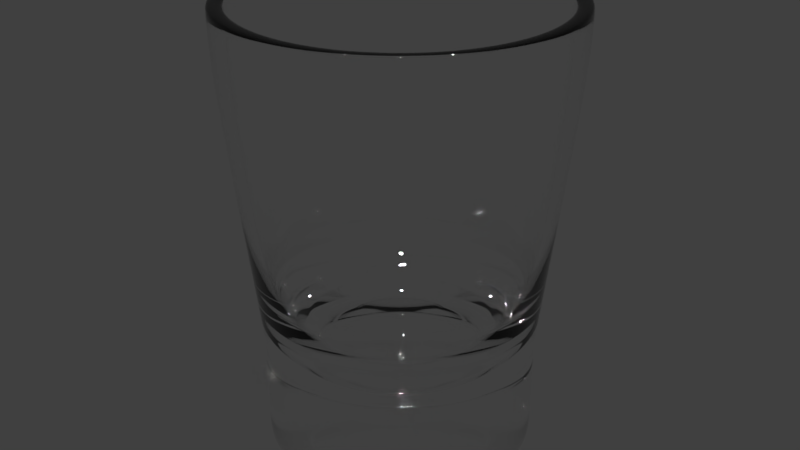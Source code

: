 # Source: Shot_gls.blend  (saved by Blender 2.79.0; exported with 4.5.12 LTS)
import bpy
from mathutils import Matrix  # noqa: F401  (used for matrix-valued properties, if any)

bpy.ops.wm.read_factory_settings(use_empty=True)
scene = bpy.context.scene
scene.name = 'Scene'

# ---- collections
col_collection_1 = bpy.data.collections.new('Collection 1'); scene.collection.children.link(col_collection_1)

# ---- materials (node trees are filled in below, after node groups)
mat_glass = bpy.data.materials.new('Glass')
mat_glass.alpha_threshold = 0.0
mat_glass.roughness = 0.5

# ---- material node trees
mat_glass.use_nodes = True; mat_glass.node_tree.nodes.clear()
_N = mat_glass.node_tree.nodes; _L = mat_glass.node_tree.links
n0 = _N.new('ShaderNodeOutputMaterial'); n0.name = 'Material Output'; n0.location = (300, 300)
n1 = _N.new('ShaderNodeBsdfGlass'); n1.name = 'Glass BSDF'; n1.location = (10, 300)
n1.distribution = 'BECKMANN'
n1.inputs[2].default_value = 1.45
_L.new(n1.outputs[0], n0.inputs[0])
n0.is_active_output = True

# ---- world
world_world = bpy.data.worlds.new('World'); scene.world = world_world
world_world.color = (0.05088, 0.05088, 0.05088)
world_world.use_sun_shadow = False
world_world.sun_shadow_jitter_overblur = 0.0
world_world.cycles.sampling_method = 'MANUAL'

# ---- meshes
me_plane = bpy.data.meshes.new('Plane')
me_plane.from_pydata([(-0.01269, 0.0, -0.001178), (-0.06081, -3.49e-09, -0.001123), (-0.06081, -3.49e-09, 0.04629), (-0.06758, -1.147e-08, 0.1055), (-0.0757, -2.061e-08, 0.1734), (-0.0757, -2.061e-08, 0.1986), (-0.06893, -2.061e-08, 0.1986), (-0.06893, -2.061e-08, 0.1726), (-0.06217, -1.156e-08, 0.1055), (-0.05675, -6.114e-09, 0.06506), (-0.04322, -4.36e-09, 0.05134), (-0.03036, -3.091e-09, 0.04123), (-0.01411, -2.632e-09, 0.0369), (-0.01226, 0.00327, -0.001178), (-0.05874, 0.01572, -0.001123), (-0.05874, 0.01572, 0.04629), (-0.06528, 0.01748, 0.1055), (-0.07312, 0.01958, 0.1734), (-0.07312, 0.01958, 0.1986), (-0.06659, 0.01783, 0.1986), (-0.06659, 0.01783, 0.1726), (-0.06005, 0.01607, 0.1055), (-0.05482, 0.01467, 0.06506), (-0.04175, 0.01117, 0.05134), (-0.02933, 0.007842, 0.04123), (-0.01364, 0.003638, 0.0369), (-0.011, 0.006318, -0.001178), (-0.05267, 0.03038, -0.001123), (-0.05267, 0.03038, 0.04629), (-0.05853, 0.03376, 0.1055), (-0.06557, 0.03782, 0.1734), (-0.06557, 0.03782, 0.1986), (-0.05971, 0.03444, 0.1986), (-0.05971, 0.03444, 0.1726), (-0.05384, 0.03105, 0.1055), (-0.04916, 0.02835, 0.06506), (-0.03743, 0.02158, 0.05134), (-0.0263, 0.01515, 0.04123), (-0.01223, 0.007029, 0.0369), (-0.008992, 0.008935, -0.001178), (-0.04302, 0.04296, -0.001123), (-0.04302, 0.04296, 0.04629), (-0.0478, 0.04775, 0.1055), (-0.05355, 0.05349, 0.1734), (-0.05355, 0.05349, 0.1986), (-0.04876, 0.0487, 0.1986), (-0.04876, 0.0487, 0.1726), (-0.04397, 0.04392, 0.1055), (-0.04015, 0.04009, 0.06506), (-0.03058, 0.03052, 0.05134), (-0.02148, 0.02143, 0.04123), (-0.009997, 0.00994, 0.0369), (-0.006375, 0.01094, -0.001178), (-0.03043, 0.05262, -0.001123), (-0.03043, 0.05262, 0.04629), (-0.03382, 0.05848, 0.1055), (-0.03788, 0.06551, 0.1734), (-0.03788, 0.06551, 0.1986), (-0.0345, 0.05965, 0.1986), (-0.0345, 0.05965, 0.1726), (-0.03111, 0.05379, 0.1055), (-0.0284, 0.0491, 0.06506), (-0.02164, 0.03738, 0.05134), (-0.01521, 0.02624, 0.04123), (-0.007086, 0.01217, 0.0369), (-0.003327, 0.0122, -0.001178), (-0.01578, 0.05869, -0.001123), (-0.01578, 0.05869, 0.04629), (-0.01753, 0.06522, 0.1055), (-0.01964, 0.07307, 0.1734), (-0.01964, 0.07307, 0.1986), (-0.01788, 0.06653, 0.1986), (-0.01788, 0.06653, 0.1726), (-0.01613, 0.05999, 0.1055), (-0.01473, 0.05476, 0.06506), (-0.01123, 0.04169, 0.05134), (-0.007899, 0.02927, 0.04123), (-0.003695, 0.01358, 0.0369), (-5.7e-05, 0.01264, -0.001178), (-5.701e-05, 0.06076, -0.001123), (-5.701e-05, 0.06076, 0.04629), (-5.701e-05, 0.06752, 0.1055), (-5.702e-05, 0.07564, 0.1734), (-5.702e-05, 0.07564, 0.1986), (-5.702e-05, 0.06888, 0.1986), (-5.702e-05, 0.06888, 0.1726), (-5.701e-05, 0.06211, 0.1055), (-5.701e-05, 0.05669, 0.06506), (-5.7e-05, 0.04316, 0.05134), (-5.7e-05, 0.0303, 0.04123), (-5.701e-05, 0.01406, 0.0369), (0.003213, 0.0122, -0.001178), (0.01567, 0.05869, -0.001123), (0.01567, 0.05869, 0.04629), (0.01742, 0.06522, 0.1055), (0.01952, 0.07307, 0.1734), (0.01952, 0.07307, 0.1986), (0.01777, 0.06653, 0.1986), (0.01777, 0.06653, 0.1726), (0.01602, 0.05999, 0.1055), (0.01462, 0.05476, 0.06506), (0.01111, 0.04169, 0.05134), (0.007785, 0.02927, 0.04123), (0.003581, 0.01358, 0.0369), (0.006261, 0.01094, -0.001178), (0.03032, 0.05262, -0.001123), (0.03032, 0.05262, 0.04629), (0.0337, 0.05848, 0.1055), (0.03777, 0.06551, 0.1734), (0.03777, 0.06551, 0.1986), (0.03438, 0.05965, 0.1986), (0.03438, 0.05965, 0.1726), (0.031, 0.05379, 0.1055), (0.02829, 0.0491, 0.06506), (0.02152, 0.03738, 0.05134), (0.01509, 0.02624, 0.04123), (0.006972, 0.01217, 0.0369), (0.008878, 0.008934, -0.001178), (0.0429, 0.04296, -0.001123), (0.0429, 0.04296, 0.04629), (0.04769, 0.04775, 0.1055), (0.05343, 0.05349, 0.1734), (0.05343, 0.05349, 0.1986), (0.04865, 0.0487, 0.1986), (0.04865, 0.0487, 0.1726), (0.04386, 0.04392, 0.1055), (0.04003, 0.04009, 0.06506), (0.03046, 0.03052, 0.05134), (0.02137, 0.02143, 0.04123), (0.009883, 0.00994, 0.0369), (0.01089, 0.006318, -0.001178), (0.05256, 0.03038, -0.001123), (0.05256, 0.03038, 0.04629), (0.05842, 0.03376, 0.1055), (0.06545, 0.03782, 0.1734), (0.06545, 0.03782, 0.1986), (0.05959, 0.03444, 0.1986), (0.05959, 0.03444, 0.1726), (0.05373, 0.03105, 0.1055), (0.04904, 0.02835, 0.06506), (0.03732, 0.02158, 0.05134), (0.02618, 0.01515, 0.04123), (0.01212, 0.007029, 0.0369), (0.01215, 0.00327, -0.001178), (0.05863, 0.01572, -0.001123), (0.05863, 0.01572, 0.04629), (0.06517, 0.01748, 0.1055), (0.07301, 0.01958, 0.1734), (0.07301, 0.01958, 0.1986), (0.06647, 0.01783, 0.1986), (0.06647, 0.01783, 0.1726), (0.05994, 0.01607, 0.1055), (0.05471, 0.01467, 0.06506), (0.04163, 0.01117, 0.05134), (0.02921, 0.007842, 0.04123), (0.01352, 0.003638, 0.0369), (0.01258, -1.303e-07, -0.001178), (0.0607, -1.265e-07, -0.001123), (0.0607, -1.265e-07, 0.04629), (0.06747, -1.16e-07, 0.1055), (0.07559, -1.084e-07, 0.1734), (0.07559, -1.084e-07, 0.1986), (0.06882, -1.069e-07, 0.1986), (0.06882, -1.069e-07, 0.1726), (0.06205, -1.16e-07, 0.1055), (0.05664, -1.235e-07, 0.06506), (0.0431, -1.288e-07, 0.05134), (0.03024, -1.273e-07, 0.04123), (0.014, -1.261e-07, 0.0369), (0.01215, -0.00327, -0.001178), (0.05863, -0.01572, -0.001123), (0.05863, -0.01572, 0.04629), (0.06517, -0.01748, 0.1055), (0.07301, -0.01958, 0.1734), (0.07301, -0.01958, 0.1986), (0.06647, -0.01783, 0.1986), (0.06647, -0.01783, 0.1726), (0.05994, -0.01608, 0.1055), (0.05471, -0.01467, 0.06506), (0.04163, -0.01117, 0.05134), (0.02921, -0.007842, 0.04123), (0.01352, -0.003639, 0.0369), (0.01089, -0.006318, -0.001178), (0.05256, -0.03038, -0.001123), (0.05256, -0.03038, 0.04629), (0.05842, -0.03376, 0.1055), (0.06545, -0.03782, 0.1734), (0.06545, -0.03782, 0.1986), (0.05959, -0.03444, 0.1986), (0.05959, -0.03444, 0.1726), (0.05373, -0.03105, 0.1055), (0.04904, -0.02835, 0.06506), (0.03732, -0.02158, 0.05134), (0.02618, -0.01515, 0.04123), (0.01212, -0.007029, 0.0369), (0.008877, -0.008935, -0.001178), (0.0429, -0.04296, -0.001123), (0.0429, -0.04296, 0.04629), (0.04769, -0.04775, 0.1055), (0.05343, -0.05349, 0.1734), (0.05343, -0.05349, 0.1986), (0.04865, -0.0487, 0.1986), (0.04865, -0.0487, 0.1726), (0.04386, -0.04392, 0.1055), (0.04003, -0.04009, 0.06506), (0.03046, -0.03052, 0.05134), (0.02137, -0.02143, 0.04123), (0.009883, -0.00994, 0.0369), (0.006261, -0.01094, -0.001178), (0.03032, -0.05262, -0.001123), (0.03032, -0.05262, 0.04629), (0.0337, -0.05848, 0.1055), (0.03777, -0.06551, 0.1734), (0.03777, -0.06551, 0.1986), (0.03438, -0.05965, 0.1986), (0.03438, -0.05965, 0.1726), (0.031, -0.05379, 0.1055), (0.02829, -0.0491, 0.06506), (0.02152, -0.03738, 0.05134), (0.01509, -0.02624, 0.04123), (0.006972, -0.01217, 0.0369), (0.003213, -0.0122, -0.001178), (0.01567, -0.05869, -0.001123), (0.01567, -0.05869, 0.04629), (0.01742, -0.06522, 0.1055), (0.01952, -0.07307, 0.1734), (0.01952, -0.07307, 0.1986), (0.01777, -0.06653, 0.1986), (0.01777, -0.06653, 0.1726), (0.01602, -0.05999, 0.1055), (0.01462, -0.05476, 0.06506), (0.01111, -0.04169, 0.05134), (0.007785, -0.02927, 0.04123), (0.003581, -0.01358, 0.0369), (-5.713e-05, -0.01264, -0.001178), (-5.713e-05, -0.06076, -0.001123), (-5.713e-05, -0.06076, 0.04629), (-5.712e-05, -0.06752, 0.1055), (-5.712e-05, -0.07564, 0.1734), (-5.712e-05, -0.07564, 0.1986), (-5.711e-05, -0.06888, 0.1986), (-5.711e-05, -0.06888, 0.1726), (-5.712e-05, -0.06211, 0.1055), (-5.712e-05, -0.05669, 0.06506), (-5.713e-05, -0.04316, 0.05134), (-5.713e-05, -0.0303, 0.04123), (-5.713e-05, -0.01406, 0.0369), (-0.003327, -0.0122, -0.001178), (-0.01578, -0.05869, -0.001123), (-0.01578, -0.05869, 0.04629), (-0.01753, -0.06522, 0.1055), (-0.01964, -0.07307, 0.1734), (-0.01964, -0.07307, 0.1986), (-0.01788, -0.06653, 0.1986), (-0.01788, -0.06653, 0.1726), (-0.01613, -0.05999, 0.1055), (-0.01473, -0.05476, 0.06506), (-0.01123, -0.04169, 0.05134), (-0.007899, -0.02927, 0.04123), (-0.003696, -0.01358, 0.0369), (-0.006375, -0.01094, -0.001178), (-0.03043, -0.05262, -0.001123), (-0.03043, -0.05262, 0.04629), (-0.03382, -0.05848, 0.1055), (-0.03788, -0.06551, 0.1734), (-0.03788, -0.06551, 0.1986), (-0.0345, -0.05965, 0.1986), (-0.0345, -0.05965, 0.1726), (-0.03111, -0.05379, 0.1055), (-0.0284, -0.0491, 0.06506), (-0.02164, -0.03738, 0.05134), (-0.01521, -0.02624, 0.04123), (-0.007086, -0.01217, 0.0369), (-0.008992, -0.008935, -0.001178), (-0.04302, -0.04296, -0.001123), (-0.04302, -0.04296, 0.04629), (-0.0478, -0.04775, 0.1055), (-0.05355, -0.05349, 0.1734), (-0.05355, -0.05349, 0.1986), (-0.04876, -0.0487, 0.1986), (-0.04876, -0.0487, 0.1726), (-0.04397, -0.04392, 0.1055), (-0.04015, -0.04009, 0.06506), (-0.03058, -0.03052, 0.05134), (-0.02148, -0.02143, 0.04123), (-0.009997, -0.00994, 0.0369), (-0.011, -0.006318, -0.001178), (-0.05267, -0.03038, -0.001123), (-0.05267, -0.03038, 0.04629), (-0.05853, -0.03376, 0.1055), (-0.06557, -0.03782, 0.1734), (-0.06557, -0.03782, 0.1986), (-0.05971, -0.03444, 0.1986), (-0.05971, -0.03444, 0.1726), (-0.05384, -0.03105, 0.1055), (-0.04916, -0.02835, 0.06506), (-0.03743, -0.02158, 0.05134), (-0.0263, -0.01515, 0.04123), (-0.01223, -0.007029, 0.0369), (-0.01226, -0.00327, -0.001178), (-0.05874, -0.01572, -0.001123), (-0.05874, -0.01572, 0.04629), (-0.06528, -0.01748, 0.1055), (-0.07312, -0.01958, 0.1734), (-0.07312, -0.01958, 0.1986), (-0.06659, -0.01783, 0.1986), (-0.06659, -0.01783, 0.1726), (-0.06005, -0.01607, 0.1055), (-0.05482, -0.01467, 0.06506), (-0.04175, -0.01117, 0.05134), (-0.02933, -0.007842, 0.04123), (-0.01364, -0.003638, 0.0369), (0.05863, 0.01572, 0.001969), (0.0607, -1.265e-07, 0.001969), (0.05863, -0.01572, 0.001969), (0.05256, -0.03038, 0.001969), (0.0429, -0.04296, 0.001969), (0.03032, -0.05262, 0.001969), (0.01567, -0.05869, 0.001969), (-5.713e-05, -0.06076, 0.001969), (-0.01578, -0.05869, 0.001969), (-0.03043, -0.05262, 0.001969), (-0.04302, -0.04296, 0.001969), (-0.05267, -0.03038, 0.001969), (-0.05874, -0.01572, 0.001969), (-0.0006194, -6.062e-08, 0.0369), (-0.05909, -0.01582, 0.04942), (-0.05298, -0.03056, 0.04942), (-0.04327, -0.04321, 0.04942), (-0.03061, -0.05293, 0.04942), (-0.01587, -0.05903, 0.04942), (-5.713e-05, -0.06111, 0.04942), (0.01576, -0.05903, 0.04942), (0.0305, -0.05293, 0.04942), (0.04316, -0.04321, 0.04942), (0.05287, -0.03056, 0.04942), (0.05897, -0.01582, 0.04942), (0.06106, -1.26e-07, 0.04942), (0.05897, 0.01582, 0.04942), (0.05287, 0.03056, 0.04942), (0.04316, 0.04321, 0.04942), (0.0305, 0.05293, 0.04942), (0.01576, 0.05903, 0.04942), (-5.701e-05, 0.06111, 0.04942), (-0.01587, 0.05903, 0.04942), (-0.03061, 0.05293, 0.04942), (-0.04327, 0.04321, 0.04942), (-0.05298, 0.03056, 0.04942), (-0.05909, 0.01582, 0.04942), (-0.06117, -3.913e-09, 0.04942), (-0.05874, -0.01572, 0.04422), (-0.05267, -0.03038, 0.04422), (-0.04302, -0.04296, 0.04422), (-0.03043, -0.05262, 0.04422), (-0.01578, -0.05869, 0.04422), (-5.713e-05, -0.06076, 0.04422), (0.01567, -0.05869, 0.04422), (0.03032, -0.05262, 0.04422), (0.0429, -0.04296, 0.04422), (0.05256, -0.03038, 0.04422), (0.05863, -0.01572, 0.04422), (0.0607, -1.265e-07, 0.04422), (-0.0005625, -6.154e-08, -0.001178), (0.05863, 0.01572, 0.04422), (0.05256, 0.03038, 0.04422), (0.0429, 0.04296, 0.04422), (0.03032, 0.05262, 0.04422), (0.01567, 0.05869, 0.04422), (-5.701e-05, 0.06076, 0.04422), (-0.01578, 0.05869, 0.04422), (-0.03043, 0.05262, 0.04422), (-0.04302, 0.04296, 0.04422), (-0.05267, 0.03038, 0.04422), (-0.05874, 0.01572, 0.04422), (-0.06081, -3.49e-09, 0.04422), (0.05256, 0.03038, 0.001969), (0.0429, 0.04296, 0.001969), (0.03032, 0.05262, 0.001969), (0.01567, 0.05869, 0.001969), (-5.701e-05, 0.06076, 0.001969), (-0.01578, 0.05869, 0.001969), (-0.03043, 0.05262, 0.001969), (-0.04302, 0.04296, 0.001969), (-0.05267, 0.03038, 0.001969), (-0.05874, 0.01572, 0.001969), (-0.06081, -3.49e-09, 0.001969), (-0.05636, -3.168e-09, -0.001128), (-0.05445, 0.01457, -0.001128), (-0.04882, 0.02815, -0.001128), (-0.03987, 0.03982, -0.001128), (-0.02821, 0.04876, -0.001128), (-0.01463, 0.05439, -0.001128), (-5.701e-05, 0.05631, -0.001128), (0.01452, 0.05439, -0.001128), (0.0281, 0.04876, -0.001128), (0.03976, 0.03982, -0.001128), (0.04871, 0.02815, -0.001128), (0.05433, 0.01457, -0.001128), (0.05625, -1.269e-07, -0.001128), (0.05433, -0.01457, -0.001128), (0.04871, -0.02815, -0.001128), (0.03976, -0.03982, -0.001128), (0.0281, -0.04876, -0.001128), (0.01452, -0.05439, -0.001128), (-5.713e-05, -0.05631, -0.001128), (-0.01463, -0.05439, -0.001128), (-0.02821, -0.04876, -0.001128), (-0.03987, -0.03982, -0.001128), (-0.04882, -0.02815, -0.001128), (-0.05445, -0.01457, -0.001128), (-0.0757, -2.061e-08, 0.1966), (-0.07312, 0.01958, 0.1966), (-0.06557, 0.03782, 0.1966), (-0.05355, 0.05349, 0.1966), (-0.03788, 0.06551, 0.1966), (-0.01964, 0.07307, 0.1966), (-5.702e-05, 0.07564, 0.1966), (0.01952, 0.07307, 0.1966), (0.03777, 0.06551, 0.1966), (0.05343, 0.05349, 0.1966), (0.06545, 0.03782, 0.1966), (0.07301, 0.01958, 0.1966), (0.07559, -1.084e-07, 0.1966), (0.07301, -0.01958, 0.1966), (0.06545, -0.03782, 0.1966), (0.05343, -0.05349, 0.1966), (0.03777, -0.06551, 0.1966), (0.01952, -0.07307, 0.1966), (-5.712e-05, -0.07564, 0.1966), (-0.01964, -0.07307, 0.1966), (-0.03788, -0.06551, 0.1966), (-0.05355, -0.05349, 0.1966), (-0.06557, -0.03782, 0.1966), (-0.07312, -0.01958, 0.1966), (-0.06893, -2.061e-08, 0.1968), (-0.06659, 0.01783, 0.1968), (-0.05971, 0.03444, 0.1968), (-0.04876, 0.0487, 0.1968), (-0.0345, 0.05965, 0.1968), (-0.01788, 0.06653, 0.1968), (-5.702e-05, 0.06888, 0.1968), (0.01777, 0.06653, 0.1968), (0.03438, 0.05965, 0.1968), (0.04865, 0.0487, 0.1968), (0.05959, 0.03444, 0.1968), (0.06647, 0.01783, 0.1968), (0.06882, -1.069e-07, 0.1968), (0.06647, -0.01783, 0.1968), (0.05959, -0.03444, 0.1968), (0.04865, -0.0487, 0.1968), (0.03438, -0.05965, 0.1968), (0.01777, -0.06653, 0.1968), (-5.711e-05, -0.06888, 0.1968), (-0.01788, -0.06653, 0.1968), (-0.0345, -0.05965, 0.1968), (-0.04876, -0.0487, 0.1968), (-0.05971, -0.03444, 0.1968), (-0.06659, -0.01783, 0.1968), (-0.0422, -4.26e-09, 0.05054), (-0.04077, 0.01091, 0.05054), (-0.03656, 0.02107, 0.05054), (-0.02986, 0.0298, 0.05054), (-0.02113, 0.0365, 0.05054), (-0.01097, 0.04071, 0.05054), (-5.7e-05, 0.04215, 0.05054), (0.01085, 0.04071, 0.05054), (0.02102, 0.0365, 0.05054), (0.02975, 0.0298, 0.05054), (0.03644, 0.02107, 0.05054), (0.04065, 0.01091, 0.05054), (0.04209, -1.287e-07, 0.05054), (0.04065, -0.01091, 0.05054), (0.03644, -0.02107, 0.05054), (0.02975, -0.0298, 0.05054), (0.02102, -0.0365, 0.05054), (0.01085, -0.04071, 0.05054), (-5.713e-05, -0.04215, 0.05054), (-0.01097, -0.04071, 0.05054), (-0.02113, -0.0365, 0.05054), (-0.02986, -0.0298, 0.05054), (-0.03656, -0.02107, 0.05054), (-0.04077, -0.01091, 0.05054), (-0.04403, -4.465e-09, 0.05216), (-0.04253, 0.01138, 0.05216), (-0.03814, 0.02199, 0.05216), (-0.03115, 0.03109, 0.05216), (-0.02204, 0.03808, 0.05216), (-0.01144, 0.04247, 0.05216), (-5.7e-05, 0.04397, 0.05216), (0.01132, 0.04247, 0.05216), (0.02193, 0.03808, 0.05216), (0.03104, 0.03109, 0.05216), (0.03802, 0.02199, 0.05216), (0.04242, 0.01138, 0.05216), (0.04391, -1.285e-07, 0.05216), (0.04242, -0.01138, 0.05216), (0.03802, -0.02199, 0.05216), (0.03104, -0.03109, 0.05216), (0.02193, -0.03808, 0.05216), (0.01132, -0.04247, 0.05216), (-5.713e-05, -0.04397, 0.05216), (-0.01144, -0.04247, 0.05216), (-0.02204, -0.03808, 0.05216), (-0.03115, -0.03109, 0.05216), (-0.03814, -0.02199, 0.05216), (-0.04253, -0.01138, 0.05216), (-0.01512, -2.661e-09, 0.03717), (-0.01461, 0.003899, 0.03717), (-0.0131, 0.007532, 0.03717), (-0.01071, 0.01065, 0.03717), (-0.007589, 0.01305, 0.03717), (-0.003956, 0.01455, 0.03717), (-5.701e-05, 0.01506, 0.03717), (0.003842, 0.01455, 0.03717), (0.007475, 0.01305, 0.03717), (0.01059, 0.01065, 0.03717), (0.01299, 0.007532, 0.03717), (0.01449, 0.003899, 0.03717), (0.01501, -1.262e-07, 0.03717), (0.01449, -0.003899, 0.03717), (0.01299, -0.007532, 0.03717), (0.01059, -0.01065, 0.03717), (0.007475, -0.01305, 0.03717), (0.003842, -0.01455, 0.03717), (-5.713e-05, -0.01506, 0.03717), (-0.003956, -0.01455, 0.03717), (-0.007589, -0.01305, 0.03717), (-0.01071, -0.01065, 0.03717), (-0.0131, -0.007532, 0.03717), (-0.01461, -0.003899, 0.03717)], [], [(410, 5, 18, 411), (506, 12, 25, 507), (374, 2, 15, 373), (8, 9, 22, 21), (5, 6, 19, 18), (349, 3, 16, 348), (482, 10, 23, 483), (434, 7, 20, 435), (3, 4, 17, 16), (458, 11, 24, 459), (386, 1, 14, 387), (7, 8, 21, 20), (348, 16, 29, 347), (483, 23, 36, 484), (435, 20, 33, 436), (16, 17, 30, 29), (459, 24, 37, 460), (387, 14, 27, 388), (20, 21, 34, 33), (411, 18, 31, 412), (507, 25, 38, 508), (373, 15, 28, 372), (21, 22, 35, 34), (18, 19, 32, 31), (508, 38, 51, 509), (372, 28, 41, 371), (34, 35, 48, 47), (31, 32, 45, 44), (347, 29, 42, 346), (484, 36, 49, 485), (436, 33, 46, 437), (29, 30, 43, 42), (460, 37, 50, 461), (388, 27, 40, 389), (33, 34, 47, 46), (412, 31, 44, 413), (42, 43, 56, 55), (461, 50, 63, 462), (389, 40, 53, 390), (46, 47, 60, 59), (413, 44, 57, 414), (509, 51, 64, 510), (371, 41, 54, 370), (47, 48, 61, 60), (44, 45, 58, 57), (346, 42, 55, 345), (485, 49, 62, 486), (437, 46, 59, 438), (345, 55, 68, 344), (486, 62, 75, 487), (438, 59, 72, 439), (55, 56, 69, 68), (462, 63, 76, 463), (390, 53, 66, 391), (59, 60, 73, 72), (414, 57, 70, 415), (510, 64, 77, 511), (370, 54, 67, 369), (60, 61, 74, 73), (57, 58, 71, 70), (415, 70, 83, 416), (511, 77, 90, 512), (369, 67, 80, 368), (73, 74, 87, 86), (70, 71, 84, 83), (344, 68, 81, 343), (487, 75, 88, 488), (439, 72, 85, 440), (68, 69, 82, 81), (463, 76, 89, 464), (391, 66, 79, 392), (72, 73, 86, 85), (81, 82, 95, 94), (464, 89, 102, 465), (392, 79, 92, 393), (85, 86, 99, 98), (416, 83, 96, 417), (512, 90, 103, 513), (368, 80, 93, 367), (86, 87, 100, 99), (83, 84, 97, 96), (343, 81, 94, 342), (488, 88, 101, 489), (440, 85, 98, 441), (96, 97, 110, 109), (342, 94, 107, 341), (489, 101, 114, 490), (441, 98, 111, 442), (94, 95, 108, 107), (465, 102, 115, 466), (393, 92, 105, 394), (98, 99, 112, 111), (417, 96, 109, 418), (513, 103, 116, 514), (367, 93, 106, 366), (99, 100, 113, 112), (418, 109, 122, 419), (514, 116, 129, 515), (366, 106, 119, 365), (112, 113, 126, 125), (109, 110, 123, 122), (341, 107, 120, 340), (490, 114, 127, 491), (442, 111, 124, 443), (107, 108, 121, 120), (466, 115, 128, 467), (394, 105, 118, 395), (111, 112, 125, 124), (443, 124, 137, 444), (120, 121, 134, 133), (467, 128, 141, 468), (395, 118, 131, 396), (124, 125, 138, 137), (419, 122, 135, 420), (515, 129, 142, 516), (365, 119, 132, 364), (125, 126, 139, 138), (122, 123, 136, 135), (340, 120, 133, 339), (491, 127, 140, 492), (135, 136, 149, 148), (339, 133, 146, 338), (492, 140, 153, 493), (444, 137, 150, 445), (133, 134, 147, 146), (468, 141, 154, 469), (396, 131, 144, 397), (137, 138, 151, 150), (420, 135, 148, 421), (516, 142, 155, 517), (364, 132, 145, 363), (138, 139, 152, 151), (150, 151, 164, 163), (421, 148, 161, 422), (517, 155, 168, 518), (363, 145, 158, 361), (151, 152, 165, 164), (148, 149, 162, 161), (338, 146, 159, 337), (493, 153, 166, 494), (445, 150, 163, 446), (146, 147, 160, 159), (469, 154, 167, 470), (397, 144, 157, 398), (446, 163, 176, 447), (159, 160, 173, 172), (470, 167, 180, 471), (398, 157, 170, 399), (163, 164, 177, 176), (422, 161, 174, 423), (518, 168, 181, 519), (361, 158, 171, 360), (164, 165, 178, 177), (161, 162, 175, 174), (337, 159, 172, 336), (494, 166, 179, 495), (177, 178, 191, 190), (174, 175, 188, 187), (336, 172, 185, 335), (495, 179, 192, 496), (447, 176, 189, 448), (172, 173, 186, 185), (471, 180, 193, 472), (399, 170, 183, 400), (176, 177, 190, 189), (423, 174, 187, 424), (519, 181, 194, 520), (360, 171, 184, 359), (400, 183, 196, 401), (189, 190, 203, 202), (424, 187, 200, 425), (520, 194, 207, 521), (359, 184, 197, 358), (190, 191, 204, 203), (187, 188, 201, 200), (335, 185, 198, 334), (496, 192, 205, 497), (448, 189, 202, 449), (185, 186, 199, 198), (472, 193, 206, 473), (497, 205, 218, 498), (449, 202, 215, 450), (198, 199, 212, 211), (473, 206, 219, 474), (401, 196, 209, 402), (202, 203, 216, 215), (425, 200, 213, 426), (521, 207, 220, 522), (358, 197, 210, 357), (203, 204, 217, 216), (200, 201, 214, 213), (334, 198, 211, 333), (357, 210, 223, 356), (216, 217, 230, 229), (213, 214, 227, 226), (333, 211, 224, 332), (498, 218, 231, 499), (450, 215, 228, 451), (211, 212, 225, 224), (474, 219, 232, 475), (402, 209, 222, 403), (215, 216, 229, 228), (426, 213, 226, 427), (522, 220, 233, 523), (475, 232, 245, 476), (403, 222, 235, 404), (228, 229, 242, 241), (427, 226, 239, 428), (523, 233, 246, 524), (356, 223, 236, 355), (229, 230, 243, 242), (226, 227, 240, 239), (332, 224, 237, 331), (499, 231, 244, 500), (451, 228, 241, 452), (224, 225, 238, 237), (331, 237, 250, 330), (500, 244, 257, 501), (452, 241, 254, 453), (237, 238, 251, 250), (476, 245, 258, 477), (404, 235, 248, 405), (241, 242, 255, 254), (428, 239, 252, 429), (524, 246, 259, 525), (355, 236, 249, 354), (242, 243, 256, 255), (239, 240, 253, 252), (525, 259, 272, 526), (354, 249, 262, 353), (255, 256, 269, 268), (252, 253, 266, 265), (330, 250, 263, 329), (501, 257, 270, 502), (453, 254, 267, 454), (250, 251, 264, 263), (477, 258, 271, 478), (405, 248, 261, 406), (254, 255, 268, 267), (429, 252, 265, 430), (263, 264, 277, 276), (478, 271, 284, 479), (406, 261, 274, 407), (267, 268, 281, 280), (430, 265, 278, 431), (526, 272, 285, 527), (353, 262, 275, 352), (268, 269, 282, 281), (265, 266, 279, 278), (329, 263, 276, 328), (502, 270, 283, 503), (454, 267, 280, 455), (328, 276, 289, 327), (503, 283, 296, 504), (455, 280, 293, 456), (276, 277, 290, 289), (479, 284, 297, 480), (407, 274, 287, 408), (280, 281, 294, 293), (431, 278, 291, 432), (527, 285, 298, 528), (352, 275, 288, 351), (281, 282, 295, 294), (278, 279, 292, 291), (432, 291, 304, 433), (528, 298, 311, 529), (351, 288, 301, 350), (294, 295, 308, 307), (291, 292, 305, 304), (327, 289, 302, 326), (504, 296, 309, 505), (456, 293, 306, 457), (289, 290, 303, 302), (480, 297, 310, 481), (408, 287, 300, 409), (293, 294, 307, 306), (302, 303, 4, 3), (481, 310, 11, 458), (409, 300, 1, 386), (306, 307, 8, 7), (433, 304, 5, 410), (529, 311, 12, 506), (350, 301, 2, 374), (307, 308, 9, 8), (304, 305, 6, 5), (326, 302, 3, 349), (505, 309, 10, 482), (457, 306, 7, 434), (77, 64, 325), (220, 207, 325), (90, 77, 325), (272, 259, 325), (116, 103, 325), (25, 12, 325), (129, 116, 325), (64, 51, 325), (155, 142, 325), (259, 246, 325), (103, 90, 325), (246, 233, 325), (194, 181, 325), (298, 285, 325), (311, 298, 325), (233, 220, 325), (168, 155, 325), (51, 38, 325), (142, 129, 325), (285, 272, 325), (181, 168, 325), (12, 311, 325), (38, 25, 325), (207, 194, 325), (130, 143, 362), (273, 286, 362), (260, 273, 362), (117, 130, 362), (299, 0, 362), (26, 39, 362), (169, 182, 362), (182, 195, 362), (156, 169, 362), (65, 78, 362), (208, 221, 362), (13, 26, 362), (0, 13, 362), (104, 117, 362), (52, 65, 362), (195, 208, 362), (143, 156, 362), (247, 260, 362), (39, 52, 362), (221, 234, 362), (286, 299, 362), (78, 91, 362), (91, 104, 362), (234, 247, 362), (324, 350, 374, 385), (323, 351, 350, 324), (322, 352, 351, 323), (321, 353, 352, 322), (320, 354, 353, 321), (319, 355, 354, 320), (318, 356, 355, 319), (317, 357, 356, 318), (316, 358, 357, 317), (315, 359, 358, 316), (314, 360, 359, 315), (313, 361, 360, 314), (312, 363, 361, 313), (375, 364, 363, 312), (376, 365, 364, 375), (377, 366, 365, 376), (378, 367, 366, 377), (379, 368, 367, 378), (380, 369, 368, 379), (381, 370, 369, 380), (382, 371, 370, 381), (383, 372, 371, 382), (384, 373, 372, 383), (385, 374, 373, 384), (301, 326, 349, 2), (288, 327, 326, 301), (275, 328, 327, 288), (262, 329, 328, 275), (249, 330, 329, 262), (236, 331, 330, 249), (223, 332, 331, 236), (210, 333, 332, 223), (197, 334, 333, 210), (184, 335, 334, 197), (171, 336, 335, 184), (158, 337, 336, 171), (145, 338, 337, 158), (132, 339, 338, 145), (119, 340, 339, 132), (106, 341, 340, 119), (93, 342, 341, 106), (80, 343, 342, 93), (67, 344, 343, 80), (54, 345, 344, 67), (41, 346, 345, 54), (28, 347, 346, 41), (15, 348, 347, 28), (2, 349, 348, 15), (1, 385, 384, 14), (14, 384, 383, 27), (27, 383, 382, 40), (40, 382, 381, 53), (53, 381, 380, 66), (66, 380, 379, 79), (79, 379, 378, 92), (92, 378, 377, 105), (105, 377, 376, 118), (118, 376, 375, 131), (131, 375, 312, 144), (144, 312, 313, 157), (157, 313, 314, 170), (170, 314, 315, 183), (183, 315, 316, 196), (196, 316, 317, 209), (209, 317, 318, 222), (222, 318, 319, 235), (235, 319, 320, 248), (248, 320, 321, 261), (261, 321, 322, 274), (274, 322, 323, 287), (287, 323, 324, 300), (300, 324, 385, 1), (299, 409, 386, 0), (286, 408, 409, 299), (273, 407, 408, 286), (260, 406, 407, 273), (247, 405, 406, 260), (234, 404, 405, 247), (221, 403, 404, 234), (208, 402, 403, 221), (195, 401, 402, 208), (182, 400, 401, 195), (169, 399, 400, 182), (156, 398, 399, 169), (143, 397, 398, 156), (130, 396, 397, 143), (117, 395, 396, 130), (104, 394, 395, 117), (91, 393, 394, 104), (78, 392, 393, 91), (65, 391, 392, 78), (52, 390, 391, 65), (39, 389, 390, 52), (26, 388, 389, 39), (13, 387, 388, 26), (0, 386, 387, 13), (303, 433, 410, 4), (290, 432, 433, 303), (277, 431, 432, 290), (264, 430, 431, 277), (251, 429, 430, 264), (238, 428, 429, 251), (225, 427, 428, 238), (212, 426, 427, 225), (199, 425, 426, 212), (186, 424, 425, 199), (173, 423, 424, 186), (160, 422, 423, 173), (147, 421, 422, 160), (134, 420, 421, 147), (121, 419, 420, 134), (108, 418, 419, 121), (95, 417, 418, 108), (82, 416, 417, 95), (69, 415, 416, 82), (56, 414, 415, 69), (43, 413, 414, 56), (30, 412, 413, 43), (17, 411, 412, 30), (4, 410, 411, 17), (305, 457, 434, 6), (292, 456, 457, 305), (279, 455, 456, 292), (266, 454, 455, 279), (253, 453, 454, 266), (240, 452, 453, 253), (227, 451, 452, 240), (214, 450, 451, 227), (201, 449, 450, 214), (188, 448, 449, 201), (175, 447, 448, 188), (162, 446, 447, 175), (149, 445, 446, 162), (136, 444, 445, 149), (123, 443, 444, 136), (110, 442, 443, 123), (97, 441, 442, 110), (84, 440, 441, 97), (71, 439, 440, 84), (58, 438, 439, 71), (45, 437, 438, 58), (32, 436, 437, 45), (19, 435, 436, 32), (6, 434, 435, 19), (309, 481, 458, 10), (296, 480, 481, 309), (283, 479, 480, 296), (270, 478, 479, 283), (257, 477, 478, 270), (244, 476, 477, 257), (231, 475, 476, 244), (218, 474, 475, 231), (205, 473, 474, 218), (192, 472, 473, 205), (179, 471, 472, 192), (166, 470, 471, 179), (153, 469, 470, 166), (140, 468, 469, 153), (127, 467, 468, 140), (114, 466, 467, 127), (101, 465, 466, 114), (88, 464, 465, 101), (75, 463, 464, 88), (62, 462, 463, 75), (49, 461, 462, 62), (36, 460, 461, 49), (23, 459, 460, 36), (10, 458, 459, 23), (308, 505, 482, 9), (295, 504, 505, 308), (282, 503, 504, 295), (269, 502, 503, 282), (256, 501, 502, 269), (243, 500, 501, 256), (230, 499, 500, 243), (217, 498, 499, 230), (204, 497, 498, 217), (191, 496, 497, 204), (178, 495, 496, 191), (165, 494, 495, 178), (152, 493, 494, 165), (139, 492, 493, 152), (126, 491, 492, 139), (113, 490, 491, 126), (100, 489, 490, 113), (87, 488, 489, 100), (74, 487, 488, 87), (61, 486, 487, 74), (48, 485, 486, 61), (35, 484, 485, 48), (22, 483, 484, 35), (9, 482, 483, 22), (310, 529, 506, 11), (297, 528, 529, 310), (284, 527, 528, 297), (271, 526, 527, 284), (258, 525, 526, 271), (245, 524, 525, 258), (232, 523, 524, 245), (219, 522, 523, 232), (206, 521, 522, 219), (193, 520, 521, 206), (180, 519, 520, 193), (167, 518, 519, 180), (154, 517, 518, 167), (141, 516, 517, 154), (128, 515, 516, 141), (115, 514, 515, 128), (102, 513, 514, 115), (89, 512, 513, 102), (76, 511, 512, 89), (63, 510, 511, 76), (50, 509, 510, 63), (37, 508, 509, 50), (24, 507, 508, 37), (11, 506, 507, 24)])
me_plane.polygons.foreach_set('use_smooth', [True] * 552)
me_plane.materials.append(mat_glass)
me_plane.use_remesh_preserve_volume = False
me_plane.use_remesh_preserve_attributes = False
me_plane.use_mirror_vertex_groups = False
me_plane.update()

# ---- objects
ob_shot = bpy.data.objects.new('Shot', me_plane)

# ---- transforms, parenting, visibility, modifiers, constraints
ob_shot.location = (0.0, 0.0, 0.0)
ob_shot.lineart.crease_threshold = 0.0
_m = ob_shot.modifiers.new('Subsurf', 'SUBSURF')
_m.uv_smooth = 'PRESERVE_CORNERS'
_m.quality = 2
_m.show_only_control_edges = False

# ---- collection membership
col_collection_1.objects.link(ob_shot)

# ---- scene / render settings (as saved in the file)
scene.frame_start = 1; scene.frame_end = 250; scene.frame_set(1)
scene.render.engine = 'CYCLES'
scene.render.resolution_percentage = 50
scene.render.dither_intensity = 0.0
scene.cycles.use_denoising = False
scene.cycles.samples = 128
scene.cycles.sampling_pattern = 'TABULATED_SOBOL'
scene.cycles.use_adaptive_sampling = False
scene.cycles.use_light_tree = False
scene.cycles.blur_glossy = 0.0
scene.cycles.sample_clamp_indirect = 0.0
scene.view_settings.view_transform = 'Standard'
bpy.context.view_layer.update()

# ---- added for rendering (the .blend has no active camera and no usable light): camera, sun
cam_auto = bpy.data.cameras.new('AutoCamera')
cam_auto.lens = 50.0
cam_auto.sensor_width = 36.0
cam_auto.clip_end = 1000.0
ob_auto_camera = bpy.data.objects.new('AutoCamera', cam_auto)
scene.collection.objects.link(ob_auto_camera)
ob_auto_camera.location = (0.270793, -0.32502, 0.315402)
ob_auto_camera.rotation_euler = (1.09748, -7.21219e-08, 0.694738)
scene.camera = ob_auto_camera
light_auto_sun = bpy.data.lights.new('AutoSun', 'SUN')
light_auto_sun.energy = 3.0
light_auto_sun.angle = 0.0523599
ob_auto_sun = bpy.data.objects.new('AutoSun', light_auto_sun)
scene.collection.objects.link(ob_auto_sun)
ob_auto_sun.rotation_euler = (0.872665, 0.174533, 0.523599)
bpy.context.view_layer.update()
